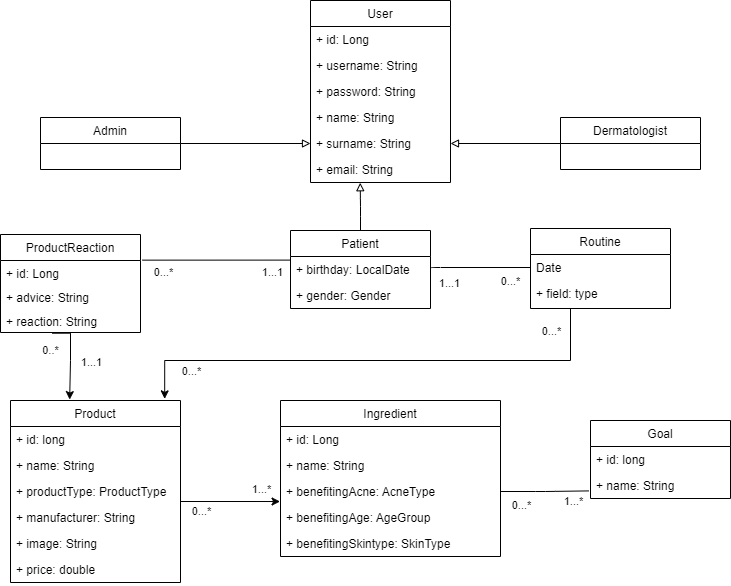

The diagram above was exported from draw.io. Its source (the exported page's mxGraphModel, read from the mxfile embedded in the PNG):
<mxGraphModel dx="996" dy="1671" grid="1" gridSize="10" guides="1" tooltips="1" connect="1" arrows="1" fold="1" page="1" pageScale="1" pageWidth="850" pageHeight="1100" math="0" shadow="0">
  <root>
    <mxCell id="0" />
    <mxCell id="1" parent="0" />
    <mxCell id="Uglh_Y3P4HYXN1W-HaZh-1" value="Product" style="swimlane;fontStyle=0;childLayout=stackLayout;horizontal=1;startSize=26;fillColor=none;horizontalStack=0;resizeParent=1;resizeParentMax=0;resizeLast=0;collapsible=1;marginBottom=0;rounded=0;" parent="1" vertex="1">
      <mxGeometry x="30" y="-660" width="170" height="182" as="geometry" />
    </mxCell>
    <mxCell id="Uglh_Y3P4HYXN1W-HaZh-2" value="+ id: long" style="text;align=left;verticalAlign=top;spacingLeft=4;spacingRight=4;overflow=hidden;rotatable=0;points=[[0,0.5],[1,0.5]];portConstraint=eastwest;rounded=0;" parent="Uglh_Y3P4HYXN1W-HaZh-1" vertex="1">
      <mxGeometry y="26" width="170" height="26" as="geometry" />
    </mxCell>
    <mxCell id="Uglh_Y3P4HYXN1W-HaZh-3" value="+ name: String" style="text;strokeColor=none;fillColor=none;align=left;verticalAlign=top;spacingLeft=4;spacingRight=4;overflow=hidden;rotatable=0;points=[[0,0.5],[1,0.5]];portConstraint=eastwest;rounded=0;" parent="Uglh_Y3P4HYXN1W-HaZh-1" vertex="1">
      <mxGeometry y="52" width="170" height="26" as="geometry" />
    </mxCell>
    <mxCell id="Uglh_Y3P4HYXN1W-HaZh-4" value="+ productType: ProductType" style="text;strokeColor=none;fillColor=none;align=left;verticalAlign=top;spacingLeft=4;spacingRight=4;overflow=hidden;rotatable=0;points=[[0,0.5],[1,0.5]];portConstraint=eastwest;rounded=0;" parent="Uglh_Y3P4HYXN1W-HaZh-1" vertex="1">
      <mxGeometry y="78" width="170" height="26" as="geometry" />
    </mxCell>
    <mxCell id="Uglh_Y3P4HYXN1W-HaZh-5" value="+ manufacturer: String&#10;" style="text;strokeColor=none;fillColor=none;align=left;verticalAlign=top;spacingLeft=4;spacingRight=4;overflow=hidden;rotatable=0;points=[[0,0.5],[1,0.5]];portConstraint=eastwest;rounded=0;" parent="Uglh_Y3P4HYXN1W-HaZh-1" vertex="1">
      <mxGeometry y="104" width="170" height="26" as="geometry" />
    </mxCell>
    <mxCell id="Uglh_Y3P4HYXN1W-HaZh-6" value="+ image: String" style="text;strokeColor=none;fillColor=none;align=left;verticalAlign=top;spacingLeft=4;spacingRight=4;overflow=hidden;rotatable=0;points=[[0,0.5],[1,0.5]];portConstraint=eastwest;rounded=0;" parent="Uglh_Y3P4HYXN1W-HaZh-1" vertex="1">
      <mxGeometry y="130" width="170" height="26" as="geometry" />
    </mxCell>
    <mxCell id="jwPPJVryNu2NaQjs8wml-38" value="+ price: double" style="text;align=left;verticalAlign=top;spacingLeft=4;spacingRight=4;overflow=hidden;rotatable=0;points=[[0,0.5],[1,0.5]];portConstraint=eastwest;rounded=0;" vertex="1" parent="Uglh_Y3P4HYXN1W-HaZh-1">
      <mxGeometry y="156" width="170" height="26" as="geometry" />
    </mxCell>
    <mxCell id="jwPPJVryNu2NaQjs8wml-20" style="edgeStyle=orthogonalEdgeStyle;orthogonalLoop=1;jettySize=auto;html=1;entryX=0.355;entryY=1.009;entryDx=0;entryDy=0;entryPerimeter=0;endArrow=block;endFill=0;" edge="1" parent="1" source="Uglh_Y3P4HYXN1W-HaZh-9" target="jwPPJVryNu2NaQjs8wml-7">
      <mxGeometry relative="1" as="geometry" />
    </mxCell>
    <mxCell id="Uglh_Y3P4HYXN1W-HaZh-9" value="Patient" style="swimlane;fontStyle=0;childLayout=stackLayout;horizontal=1;startSize=26;fillColor=none;horizontalStack=0;resizeParent=1;resizeParentMax=0;resizeLast=0;collapsible=1;marginBottom=0;rounded=0;" parent="1" vertex="1">
      <mxGeometry x="310" y="-830" width="140" height="78" as="geometry" />
    </mxCell>
    <mxCell id="Uglh_Y3P4HYXN1W-HaZh-10" value="+ birthday: LocalDate" style="text;strokeColor=none;fillColor=none;align=left;verticalAlign=top;spacingLeft=4;spacingRight=4;overflow=hidden;rotatable=0;points=[[0,0.5],[1,0.5]];portConstraint=eastwest;rounded=0;" parent="Uglh_Y3P4HYXN1W-HaZh-9" vertex="1">
      <mxGeometry y="26" width="140" height="26" as="geometry" />
    </mxCell>
    <mxCell id="Uglh_Y3P4HYXN1W-HaZh-11" value="+ gender: Gender" style="text;strokeColor=none;fillColor=none;align=left;verticalAlign=top;spacingLeft=4;spacingRight=4;overflow=hidden;rotatable=0;points=[[0,0.5],[1,0.5]];portConstraint=eastwest;rounded=0;" parent="Uglh_Y3P4HYXN1W-HaZh-9" vertex="1">
      <mxGeometry y="52" width="140" height="26" as="geometry" />
    </mxCell>
    <mxCell id="Uglh_Y3P4HYXN1W-HaZh-18" style="edgeStyle=orthogonalEdgeStyle;orthogonalLoop=1;jettySize=auto;html=1;exitX=0;exitY=0.5;exitDx=0;exitDy=0;rounded=0;entryX=1.014;entryY=-0.015;entryDx=0;entryDy=0;entryPerimeter=0;endArrow=none;endFill=0;" parent="1" source="Uglh_Y3P4HYXN1W-HaZh-11" target="Uglh_Y3P4HYXN1W-HaZh-20" edge="1">
      <mxGeometry relative="1" as="geometry">
        <mxPoint x="250" y="-850" as="targetPoint" />
        <mxPoint x="310" y="-739" as="sourcePoint" />
        <Array as="points">
          <mxPoint x="310" y="-800" />
        </Array>
      </mxGeometry>
    </mxCell>
    <mxCell id="jwPPJVryNu2NaQjs8wml-22" value="0...*" style="edgeLabel;html=1;align=center;verticalAlign=middle;resizable=0;points=[];" vertex="1" connectable="0" parent="Uglh_Y3P4HYXN1W-HaZh-18">
      <mxGeometry x="0.7823" y="-1" relative="1" as="geometry">
        <mxPoint y="13" as="offset" />
      </mxGeometry>
    </mxCell>
    <mxCell id="jwPPJVryNu2NaQjs8wml-23" value="1...1" style="edgeLabel;html=1;align=center;verticalAlign=middle;resizable=0;points=[];" vertex="1" connectable="0" parent="Uglh_Y3P4HYXN1W-HaZh-18">
      <mxGeometry x="-0.413" y="-3" relative="1" as="geometry">
        <mxPoint y="15" as="offset" />
      </mxGeometry>
    </mxCell>
    <mxCell id="wXaTpLzKu_uHT6KFiDwC-1" style="edgeStyle=orthogonalEdgeStyle;orthogonalLoop=1;jettySize=auto;html=1;entryX=0.907;entryY=-0.009;entryDx=0;entryDy=0;rounded=0;entryPerimeter=0;" parent="1" source="Uglh_Y3P4HYXN1W-HaZh-14" target="Uglh_Y3P4HYXN1W-HaZh-1" edge="1">
      <mxGeometry relative="1" as="geometry">
        <Array as="points">
          <mxPoint x="590" y="-700" />
          <mxPoint x="184" y="-700" />
        </Array>
      </mxGeometry>
    </mxCell>
    <mxCell id="jwPPJVryNu2NaQjs8wml-51" value="0...*" style="edgeLabel;html=1;align=center;verticalAlign=middle;resizable=0;points=[];" vertex="1" connectable="0" parent="wXaTpLzKu_uHT6KFiDwC-1">
      <mxGeometry x="0.8709" relative="1" as="geometry">
        <mxPoint x="26" y="4" as="offset" />
      </mxGeometry>
    </mxCell>
    <mxCell id="jwPPJVryNu2NaQjs8wml-52" value="0...*" style="edgeLabel;html=1;align=center;verticalAlign=middle;resizable=0;points=[];" vertex="1" connectable="0" parent="wXaTpLzKu_uHT6KFiDwC-1">
      <mxGeometry x="-0.953" y="-1" relative="1" as="geometry">
        <mxPoint x="-19" y="10" as="offset" />
      </mxGeometry>
    </mxCell>
    <mxCell id="Uglh_Y3P4HYXN1W-HaZh-14" value="Routine" style="swimlane;fontStyle=0;childLayout=stackLayout;horizontal=1;startSize=26;fillColor=none;horizontalStack=0;resizeParent=1;resizeParentMax=0;resizeLast=0;collapsible=1;marginBottom=0;rounded=0;" parent="1" vertex="1">
      <mxGeometry x="550" y="-832" width="140" height="80" as="geometry" />
    </mxCell>
    <mxCell id="Uglh_Y3P4HYXN1W-HaZh-15" value="Date" style="text;strokeColor=none;fillColor=none;align=left;verticalAlign=top;spacingLeft=4;spacingRight=4;overflow=hidden;rotatable=0;points=[[0,0.5],[1,0.5]];portConstraint=eastwest;rounded=0;" parent="Uglh_Y3P4HYXN1W-HaZh-14" vertex="1">
      <mxGeometry y="26" width="140" height="26" as="geometry" />
    </mxCell>
    <mxCell id="Uglh_Y3P4HYXN1W-HaZh-17" value="+ field: type" style="text;strokeColor=none;fillColor=none;align=left;verticalAlign=top;spacingLeft=4;spacingRight=4;overflow=hidden;rotatable=0;points=[[0,0.5],[1,0.5]];portConstraint=eastwest;rounded=0;" parent="Uglh_Y3P4HYXN1W-HaZh-14" vertex="1">
      <mxGeometry y="52" width="140" height="28" as="geometry" />
    </mxCell>
    <mxCell id="Uglh_Y3P4HYXN1W-HaZh-19" value="ProductReaction" style="swimlane;fontStyle=0;childLayout=stackLayout;horizontal=1;startSize=26;fillColor=none;horizontalStack=0;resizeParent=1;resizeParentMax=0;resizeLast=0;collapsible=1;marginBottom=0;rounded=0;" parent="1" vertex="1">
      <mxGeometry x="20" y="-826" width="140" height="98" as="geometry" />
    </mxCell>
    <mxCell id="Uglh_Y3P4HYXN1W-HaZh-20" value="+ id: Long" style="text;strokeColor=none;fillColor=none;align=left;verticalAlign=top;spacingLeft=4;spacingRight=4;overflow=hidden;rotatable=0;points=[[0,0.5],[1,0.5]];portConstraint=eastwest;rounded=0;" parent="Uglh_Y3P4HYXN1W-HaZh-19" vertex="1">
      <mxGeometry y="26" width="140" height="24" as="geometry" />
    </mxCell>
    <mxCell id="9CMOINXIDsCQ-gB3KHb2-8" value="+ advice: String" style="text;strokeColor=none;fillColor=none;align=left;verticalAlign=top;spacingLeft=4;spacingRight=4;overflow=hidden;rotatable=0;points=[[0,0.5],[1,0.5]];portConstraint=eastwest;rounded=0;" parent="Uglh_Y3P4HYXN1W-HaZh-19" vertex="1">
      <mxGeometry y="50" width="140" height="24" as="geometry" />
    </mxCell>
    <mxCell id="jwPPJVryNu2NaQjs8wml-31" value="+ reaction: String" style="text;strokeColor=none;fillColor=none;align=left;verticalAlign=top;spacingLeft=4;spacingRight=4;overflow=hidden;rotatable=0;points=[[0,0.5],[1,0.5]];portConstraint=eastwest;rounded=0;" vertex="1" parent="Uglh_Y3P4HYXN1W-HaZh-19">
      <mxGeometry y="74" width="140" height="24" as="geometry" />
    </mxCell>
    <mxCell id="9CMOINXIDsCQ-gB3KHb2-1" value="Ingredient" style="swimlane;fontStyle=0;childLayout=stackLayout;horizontal=1;startSize=26;fillColor=none;horizontalStack=0;resizeParent=1;resizeParentMax=0;resizeLast=0;collapsible=1;marginBottom=0;rounded=0;" parent="1" vertex="1">
      <mxGeometry x="300" y="-660" width="220" height="156" as="geometry" />
    </mxCell>
    <mxCell id="jwPPJVryNu2NaQjs8wml-43" value="+ id: Long" style="text;strokeColor=none;fillColor=none;align=left;verticalAlign=top;spacingLeft=4;spacingRight=4;overflow=hidden;rotatable=0;points=[[0,0.5],[1,0.5]];portConstraint=eastwest;rounded=0;" vertex="1" parent="9CMOINXIDsCQ-gB3KHb2-1">
      <mxGeometry y="26" width="220" height="26" as="geometry" />
    </mxCell>
    <mxCell id="9CMOINXIDsCQ-gB3KHb2-2" value="+ name: String" style="text;strokeColor=none;fillColor=none;align=left;verticalAlign=top;spacingLeft=4;spacingRight=4;overflow=hidden;rotatable=0;points=[[0,0.5],[1,0.5]];portConstraint=eastwest;rounded=0;" parent="9CMOINXIDsCQ-gB3KHb2-1" vertex="1">
      <mxGeometry y="52" width="220" height="26" as="geometry" />
    </mxCell>
    <mxCell id="jwPPJVryNu2NaQjs8wml-42" value="+ benefitingAcne: AcneType" style="text;strokeColor=none;fillColor=none;align=left;verticalAlign=top;spacingLeft=4;spacingRight=4;overflow=hidden;rotatable=0;points=[[0,0.5],[1,0.5]];portConstraint=eastwest;rounded=0;" vertex="1" parent="9CMOINXIDsCQ-gB3KHb2-1">
      <mxGeometry y="78" width="220" height="26" as="geometry" />
    </mxCell>
    <mxCell id="9CMOINXIDsCQ-gB3KHb2-3" value="+ benefitingAge: AgeGroup" style="text;strokeColor=none;fillColor=none;align=left;verticalAlign=top;spacingLeft=4;spacingRight=4;overflow=hidden;rotatable=0;points=[[0,0.5],[1,0.5]];portConstraint=eastwest;rounded=0;" parent="9CMOINXIDsCQ-gB3KHb2-1" vertex="1">
      <mxGeometry y="104" width="220" height="26" as="geometry" />
    </mxCell>
    <mxCell id="9CMOINXIDsCQ-gB3KHb2-4" value="+ benefitingSkintype: SkinType" style="text;strokeColor=none;fillColor=none;align=left;verticalAlign=top;spacingLeft=4;spacingRight=4;overflow=hidden;rotatable=0;points=[[0,0.5],[1,0.5]];portConstraint=eastwest;rounded=0;" parent="9CMOINXIDsCQ-gB3KHb2-1" vertex="1">
      <mxGeometry y="130" width="220" height="26" as="geometry" />
    </mxCell>
    <mxCell id="9CMOINXIDsCQ-gB3KHb2-6" style="edgeStyle=orthogonalEdgeStyle;orthogonalLoop=1;jettySize=auto;html=1;rounded=0;entryX=-0.002;entryY=0.885;entryDx=0;entryDy=0;entryPerimeter=0;" parent="1" target="jwPPJVryNu2NaQjs8wml-42" edge="1">
      <mxGeometry relative="1" as="geometry">
        <mxPoint x="200" y="-560" as="sourcePoint" />
        <mxPoint x="410" y="-560" as="targetPoint" />
        <Array as="points">
          <mxPoint x="200" y="-559" />
        </Array>
      </mxGeometry>
    </mxCell>
    <mxCell id="jwPPJVryNu2NaQjs8wml-40" value="1...*" style="edgeLabel;html=1;align=center;verticalAlign=middle;resizable=0;points=[];" vertex="1" connectable="0" parent="9CMOINXIDsCQ-gB3KHb2-6">
      <mxGeometry x="0.7284" y="1" relative="1" as="geometry">
        <mxPoint x="-6" y="-12" as="offset" />
      </mxGeometry>
    </mxCell>
    <mxCell id="jwPPJVryNu2NaQjs8wml-41" value="0...*" style="edgeLabel;html=1;align=center;verticalAlign=middle;resizable=0;points=[];" vertex="1" connectable="0" parent="9CMOINXIDsCQ-gB3KHb2-6">
      <mxGeometry x="-0.7966" y="1" relative="1" as="geometry">
        <mxPoint x="11" y="10" as="offset" />
      </mxGeometry>
    </mxCell>
    <mxCell id="9CMOINXIDsCQ-gB3KHb2-7" style="edgeStyle=orthogonalEdgeStyle;orthogonalLoop=1;jettySize=auto;html=1;rounded=0;entryX=0.348;entryY=-0.005;entryDx=0;entryDy=0;entryPerimeter=0;exitX=0.368;exitY=1.031;exitDx=0;exitDy=0;exitPerimeter=0;" parent="1" source="jwPPJVryNu2NaQjs8wml-31" target="Uglh_Y3P4HYXN1W-HaZh-1" edge="1">
      <mxGeometry relative="1" as="geometry">
        <Array as="points">
          <mxPoint x="90" y="-727" />
          <mxPoint x="90" y="-700" />
          <mxPoint x="89" y="-700" />
        </Array>
        <mxPoint x="90" y="-730" as="sourcePoint" />
        <mxPoint x="120" y="-700" as="targetPoint" />
      </mxGeometry>
    </mxCell>
    <mxCell id="jwPPJVryNu2NaQjs8wml-27" value="1...1" style="edgeLabel;html=1;align=center;verticalAlign=middle;resizable=0;points=[];" vertex="1" connectable="0" parent="9CMOINXIDsCQ-gB3KHb2-7">
      <mxGeometry x="-0.0036" y="4" relative="1" as="geometry">
        <mxPoint x="16" y="5" as="offset" />
      </mxGeometry>
    </mxCell>
    <mxCell id="jwPPJVryNu2NaQjs8wml-29" value="0..*" style="edgeLabel;html=1;align=center;verticalAlign=middle;resizable=0;points=[];" vertex="1" connectable="0" parent="9CMOINXIDsCQ-gB3KHb2-7">
      <mxGeometry x="-0.7315" y="-1" relative="1" as="geometry">
        <mxPoint x="-13" y="16" as="offset" />
      </mxGeometry>
    </mxCell>
    <mxCell id="jwPPJVryNu2NaQjs8wml-1" value="User" style="swimlane;fontStyle=0;childLayout=stackLayout;horizontal=1;startSize=26;fillColor=none;horizontalStack=0;resizeParent=1;resizeParentMax=0;resizeLast=0;collapsible=1;marginBottom=0;rounded=0;" vertex="1" parent="1">
      <mxGeometry x="330" y="-1060" width="140" height="182" as="geometry" />
    </mxCell>
    <mxCell id="jwPPJVryNu2NaQjs8wml-2" value="+ id: Long" style="text;strokeColor=none;fillColor=none;align=left;verticalAlign=top;spacingLeft=4;spacingRight=4;overflow=hidden;rotatable=0;points=[[0,0.5],[1,0.5]];portConstraint=eastwest;rounded=0;" vertex="1" parent="jwPPJVryNu2NaQjs8wml-1">
      <mxGeometry y="26" width="140" height="26" as="geometry" />
    </mxCell>
    <mxCell id="jwPPJVryNu2NaQjs8wml-3" value="+ username: String" style="text;strokeColor=none;fillColor=none;align=left;verticalAlign=top;spacingLeft=4;spacingRight=4;overflow=hidden;rotatable=0;points=[[0,0.5],[1,0.5]];portConstraint=eastwest;rounded=0;" vertex="1" parent="jwPPJVryNu2NaQjs8wml-1">
      <mxGeometry y="52" width="140" height="26" as="geometry" />
    </mxCell>
    <mxCell id="jwPPJVryNu2NaQjs8wml-4" value="+ password: String" style="text;strokeColor=none;fillColor=none;align=left;verticalAlign=top;spacingLeft=4;spacingRight=4;overflow=hidden;rotatable=0;points=[[0,0.5],[1,0.5]];portConstraint=eastwest;rounded=0;" vertex="1" parent="jwPPJVryNu2NaQjs8wml-1">
      <mxGeometry y="78" width="140" height="26" as="geometry" />
    </mxCell>
    <mxCell id="jwPPJVryNu2NaQjs8wml-5" value="+ name: String" style="text;strokeColor=none;fillColor=none;align=left;verticalAlign=top;spacingLeft=4;spacingRight=4;overflow=hidden;rotatable=0;points=[[0,0.5],[1,0.5]];portConstraint=eastwest;rounded=0;" vertex="1" parent="jwPPJVryNu2NaQjs8wml-1">
      <mxGeometry y="104" width="140" height="26" as="geometry" />
    </mxCell>
    <mxCell id="jwPPJVryNu2NaQjs8wml-6" value="+ surname: String" style="text;strokeColor=none;fillColor=none;align=left;verticalAlign=top;spacingLeft=4;spacingRight=4;overflow=hidden;rotatable=0;points=[[0,0.5],[1,0.5]];portConstraint=eastwest;rounded=0;" vertex="1" parent="jwPPJVryNu2NaQjs8wml-1">
      <mxGeometry y="130" width="140" height="26" as="geometry" />
    </mxCell>
    <mxCell id="jwPPJVryNu2NaQjs8wml-7" value="+ email: String" style="text;strokeColor=none;fillColor=none;align=left;verticalAlign=top;spacingLeft=4;spacingRight=4;overflow=hidden;rotatable=0;points=[[0,0.5],[1,0.5]];portConstraint=eastwest;rounded=0;" vertex="1" parent="jwPPJVryNu2NaQjs8wml-1">
      <mxGeometry y="156" width="140" height="26" as="geometry" />
    </mxCell>
    <mxCell id="jwPPJVryNu2NaQjs8wml-16" style="edgeStyle=orthogonalEdgeStyle;orthogonalLoop=1;jettySize=auto;html=1;entryX=1;entryY=0.5;entryDx=0;entryDy=0;endArrow=block;endFill=0;rounded=0;" edge="1" parent="1" source="jwPPJVryNu2NaQjs8wml-8" target="jwPPJVryNu2NaQjs8wml-6">
      <mxGeometry relative="1" as="geometry" />
    </mxCell>
    <mxCell id="jwPPJVryNu2NaQjs8wml-8" value="Dermatologist" style="swimlane;fontStyle=0;childLayout=stackLayout;horizontal=1;startSize=26;fillColor=none;horizontalStack=0;resizeParent=1;resizeParentMax=0;resizeLast=0;collapsible=1;marginBottom=0;rounded=0;" vertex="1" parent="1">
      <mxGeometry x="580" y="-943" width="140" height="52" as="geometry" />
    </mxCell>
    <mxCell id="jwPPJVryNu2NaQjs8wml-17" style="edgeStyle=orthogonalEdgeStyle;orthogonalLoop=1;jettySize=auto;html=1;entryX=0;entryY=0.5;entryDx=0;entryDy=0;endArrow=block;endFill=0;rounded=0;" edge="1" parent="1" source="jwPPJVryNu2NaQjs8wml-12" target="jwPPJVryNu2NaQjs8wml-6">
      <mxGeometry relative="1" as="geometry" />
    </mxCell>
    <mxCell id="jwPPJVryNu2NaQjs8wml-12" value="Admin" style="swimlane;fontStyle=0;childLayout=stackLayout;horizontal=1;startSize=26;fillColor=none;horizontalStack=0;resizeParent=1;resizeParentMax=0;resizeLast=0;collapsible=1;marginBottom=0;rounded=0;" vertex="1" parent="1">
      <mxGeometry x="60" y="-943" width="140" height="52" as="geometry" />
    </mxCell>
    <mxCell id="jwPPJVryNu2NaQjs8wml-24" style="edgeStyle=orthogonalEdgeStyle;orthogonalLoop=1;jettySize=auto;html=1;entryX=0;entryY=0.5;entryDx=0;entryDy=0;endArrow=none;endFill=0;exitX=1;exitY=0.5;exitDx=0;exitDy=0;" edge="1" parent="1" source="Uglh_Y3P4HYXN1W-HaZh-10" target="Uglh_Y3P4HYXN1W-HaZh-15">
      <mxGeometry relative="1" as="geometry">
        <mxPoint x="460" y="-793" as="sourcePoint" />
        <Array as="points">
          <mxPoint x="450" y="-793" />
        </Array>
      </mxGeometry>
    </mxCell>
    <mxCell id="jwPPJVryNu2NaQjs8wml-25" value="1...1" style="edgeLabel;html=1;align=center;verticalAlign=middle;resizable=0;points=[];" vertex="1" connectable="0" parent="jwPPJVryNu2NaQjs8wml-24">
      <mxGeometry x="-0.5954" relative="1" as="geometry">
        <mxPoint x="-1" y="15" as="offset" />
      </mxGeometry>
    </mxCell>
    <mxCell id="jwPPJVryNu2NaQjs8wml-26" value="0...*" style="edgeLabel;html=1;align=center;verticalAlign=middle;resizable=0;points=[];" vertex="1" connectable="0" parent="jwPPJVryNu2NaQjs8wml-24">
      <mxGeometry x="0.6034" y="5" relative="1" as="geometry">
        <mxPoint x="-1" y="18" as="offset" />
      </mxGeometry>
    </mxCell>
    <mxCell id="jwPPJVryNu2NaQjs8wml-44" value="Goal" style="swimlane;fontStyle=0;childLayout=stackLayout;horizontal=1;startSize=26;fillColor=none;horizontalStack=0;resizeParent=1;resizeParentMax=0;resizeLast=0;collapsible=1;marginBottom=0;" vertex="1" parent="1">
      <mxGeometry x="610" y="-640" width="140" height="78" as="geometry" />
    </mxCell>
    <mxCell id="jwPPJVryNu2NaQjs8wml-45" value="+ id: long" style="text;strokeColor=none;fillColor=none;align=left;verticalAlign=top;spacingLeft=4;spacingRight=4;overflow=hidden;rotatable=0;points=[[0,0.5],[1,0.5]];portConstraint=eastwest;" vertex="1" parent="jwPPJVryNu2NaQjs8wml-44">
      <mxGeometry y="26" width="140" height="26" as="geometry" />
    </mxCell>
    <mxCell id="jwPPJVryNu2NaQjs8wml-46" value="+ name: String" style="text;strokeColor=none;fillColor=none;align=left;verticalAlign=top;spacingLeft=4;spacingRight=4;overflow=hidden;rotatable=0;points=[[0,0.5],[1,0.5]];portConstraint=eastwest;" vertex="1" parent="jwPPJVryNu2NaQjs8wml-44">
      <mxGeometry y="52" width="140" height="26" as="geometry" />
    </mxCell>
    <mxCell id="jwPPJVryNu2NaQjs8wml-48" style="edgeStyle=orthogonalEdgeStyle;orthogonalLoop=1;jettySize=auto;html=1;entryX=-0.013;entryY=0.708;entryDx=0;entryDy=0;entryPerimeter=0;endArrow=none;endFill=0;" edge="1" parent="1" source="jwPPJVryNu2NaQjs8wml-42" target="jwPPJVryNu2NaQjs8wml-46">
      <mxGeometry relative="1" as="geometry" />
    </mxCell>
    <mxCell id="jwPPJVryNu2NaQjs8wml-49" value="0...*" style="edgeLabel;html=1;align=center;verticalAlign=middle;resizable=0;points=[];" vertex="1" connectable="0" parent="jwPPJVryNu2NaQjs8wml-48">
      <mxGeometry x="-0.7942" y="-2" relative="1" as="geometry">
        <mxPoint x="11" y="11" as="offset" />
      </mxGeometry>
    </mxCell>
    <mxCell id="jwPPJVryNu2NaQjs8wml-50" value="1...*" style="edgeLabel;html=1;align=center;verticalAlign=middle;resizable=0;points=[];" vertex="1" connectable="0" parent="jwPPJVryNu2NaQjs8wml-48">
      <mxGeometry x="0.6488" y="-2" relative="1" as="geometry">
        <mxPoint y="8" as="offset" />
      </mxGeometry>
    </mxCell>
  </root>
</mxGraphModel>